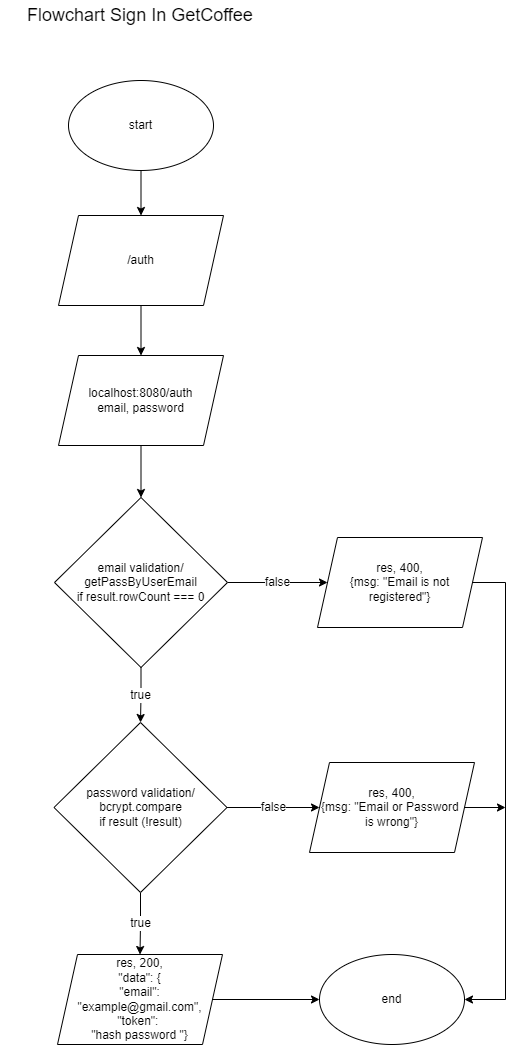

The diagram above was exported from draw.io. Its source (the exported page's mxGraphModel, read from the mxfile embedded in the PNG):
<mxGraphModel dx="868" dy="482" grid="1" gridSize="10" guides="1" tooltips="1" connect="1" arrows="1" fold="1" page="1" pageScale="1" pageWidth="850" pageHeight="1100" math="0" shadow="0">
  <root>
    <mxCell id="0" />
    <mxCell id="1" parent="0" />
    <mxCell id="1Hf8Wp0URJaVJZNzg8UI-1" value="" style="edgeStyle=orthogonalEdgeStyle;rounded=0;orthogonalLoop=1;jettySize=auto;html=1;fontSize=12;" edge="1" parent="1" source="1Hf8Wp0URJaVJZNzg8UI-2" target="1Hf8Wp0URJaVJZNzg8UI-18">
      <mxGeometry relative="1" as="geometry" />
    </mxCell>
    <mxCell id="1Hf8Wp0URJaVJZNzg8UI-2" value="start" style="ellipse;whiteSpace=wrap;html=1;fontSize=12;" vertex="1" parent="1">
      <mxGeometry x="363" y="130" width="145" height="90" as="geometry" />
    </mxCell>
    <mxCell id="1Hf8Wp0URJaVJZNzg8UI-3" value="Flowchart Sign In GetCoffee" style="text;html=1;strokeColor=none;fillColor=none;align=center;verticalAlign=middle;whiteSpace=wrap;rounded=0;fontSize=18;" vertex="1" parent="1">
      <mxGeometry x="295" y="50" width="280" height="30" as="geometry" />
    </mxCell>
    <mxCell id="1Hf8Wp0URJaVJZNzg8UI-21" value="" style="edgeStyle=orthogonalEdgeStyle;rounded=0;orthogonalLoop=1;jettySize=auto;html=1;fontSize=12;" edge="1" parent="1" source="1Hf8Wp0URJaVJZNzg8UI-5" target="1Hf8Wp0URJaVJZNzg8UI-8">
      <mxGeometry relative="1" as="geometry" />
    </mxCell>
    <mxCell id="1Hf8Wp0URJaVJZNzg8UI-5" value="localhost:8080/auth&lt;br&gt;email, password" style="shape=parallelogram;perimeter=parallelogramPerimeter;whiteSpace=wrap;html=1;fixedSize=1;fontSize=12;" vertex="1" parent="1">
      <mxGeometry x="353" y="405" width="165" height="90" as="geometry" />
    </mxCell>
    <mxCell id="1Hf8Wp0URJaVJZNzg8UI-22" value="false" style="edgeStyle=orthogonalEdgeStyle;rounded=0;orthogonalLoop=1;jettySize=auto;html=1;fontSize=12;" edge="1" parent="1" source="1Hf8Wp0URJaVJZNzg8UI-8" target="1Hf8Wp0URJaVJZNzg8UI-20">
      <mxGeometry relative="1" as="geometry" />
    </mxCell>
    <mxCell id="1Hf8Wp0URJaVJZNzg8UI-24" value="true" style="edgeStyle=orthogonalEdgeStyle;rounded=0;orthogonalLoop=1;jettySize=auto;html=1;fontSize=12;" edge="1" parent="1" source="1Hf8Wp0URJaVJZNzg8UI-8" target="1Hf8Wp0URJaVJZNzg8UI-23">
      <mxGeometry relative="1" as="geometry" />
    </mxCell>
    <mxCell id="1Hf8Wp0URJaVJZNzg8UI-8" value="email validation/&lt;br&gt;getPassByUserEmail&lt;br&gt;if result.rowCount === 0" style="rhombus;whiteSpace=wrap;html=1;fontSize=12;" vertex="1" parent="1">
      <mxGeometry x="349" y="547" width="173" height="170" as="geometry" />
    </mxCell>
    <mxCell id="1Hf8Wp0URJaVJZNzg8UI-31" value="" style="edgeStyle=orthogonalEdgeStyle;rounded=0;orthogonalLoop=1;jettySize=auto;html=1;fontSize=12;" edge="1" parent="1" source="1Hf8Wp0URJaVJZNzg8UI-12" target="1Hf8Wp0URJaVJZNzg8UI-19">
      <mxGeometry relative="1" as="geometry" />
    </mxCell>
    <mxCell id="1Hf8Wp0URJaVJZNzg8UI-12" value="res, 200,&lt;br&gt;&quot;data&quot;: {&lt;br&gt;&quot;email&quot;: &quot;example@gmail.com&quot;,&lt;br&gt;&quot;token&quot;: &lt;br&gt;&quot;hash password &quot;}" style="shape=parallelogram;perimeter=parallelogramPerimeter;whiteSpace=wrap;html=1;fixedSize=1;fontSize=12;" vertex="1" parent="1">
      <mxGeometry x="352" y="1004" width="165" height="90" as="geometry" />
    </mxCell>
    <mxCell id="1Hf8Wp0URJaVJZNzg8UI-29" style="edgeStyle=orthogonalEdgeStyle;rounded=0;orthogonalLoop=1;jettySize=auto;html=1;fontSize=12;" edge="1" parent="1" source="1Hf8Wp0URJaVJZNzg8UI-16">
      <mxGeometry relative="1" as="geometry">
        <mxPoint x="800" y="857" as="targetPoint" />
      </mxGeometry>
    </mxCell>
    <mxCell id="1Hf8Wp0URJaVJZNzg8UI-16" value="res, 400,&lt;br&gt;{msg: &quot;Email or Password &lt;br&gt;is wrong&quot;}" style="shape=parallelogram;perimeter=parallelogramPerimeter;whiteSpace=wrap;html=1;fixedSize=1;fontSize=12;" vertex="1" parent="1">
      <mxGeometry x="604" y="812" width="165" height="90" as="geometry" />
    </mxCell>
    <mxCell id="1Hf8Wp0URJaVJZNzg8UI-17" value="" style="edgeStyle=orthogonalEdgeStyle;rounded=0;orthogonalLoop=1;jettySize=auto;html=1;fontSize=12;" edge="1" parent="1" source="1Hf8Wp0URJaVJZNzg8UI-18" target="1Hf8Wp0URJaVJZNzg8UI-5">
      <mxGeometry relative="1" as="geometry" />
    </mxCell>
    <mxCell id="1Hf8Wp0URJaVJZNzg8UI-18" value="&lt;span style=&quot;&quot;&gt;/auth&lt;/span&gt;" style="shape=parallelogram;perimeter=parallelogramPerimeter;whiteSpace=wrap;html=1;fixedSize=1;fontSize=12;" vertex="1" parent="1">
      <mxGeometry x="353" y="265" width="165" height="90" as="geometry" />
    </mxCell>
    <mxCell id="1Hf8Wp0URJaVJZNzg8UI-19" value="end" style="ellipse;whiteSpace=wrap;html=1;fontSize=12;" vertex="1" parent="1">
      <mxGeometry x="614" y="1004" width="145" height="90" as="geometry" />
    </mxCell>
    <mxCell id="1Hf8Wp0URJaVJZNzg8UI-32" style="edgeStyle=orthogonalEdgeStyle;rounded=0;orthogonalLoop=1;jettySize=auto;html=1;entryX=1;entryY=0.5;entryDx=0;entryDy=0;fontSize=12;" edge="1" parent="1" source="1Hf8Wp0URJaVJZNzg8UI-20" target="1Hf8Wp0URJaVJZNzg8UI-19">
      <mxGeometry relative="1" as="geometry">
        <Array as="points">
          <mxPoint x="800" y="632" />
          <mxPoint x="800" y="1049" />
        </Array>
      </mxGeometry>
    </mxCell>
    <mxCell id="1Hf8Wp0URJaVJZNzg8UI-20" value="res, 400,&lt;br&gt;{msg: &quot;Email is not registered&quot;}" style="shape=parallelogram;perimeter=parallelogramPerimeter;whiteSpace=wrap;html=1;fixedSize=1;fontSize=12;" vertex="1" parent="1">
      <mxGeometry x="612" y="587" width="165" height="90" as="geometry" />
    </mxCell>
    <mxCell id="1Hf8Wp0URJaVJZNzg8UI-28" value="false" style="edgeStyle=orthogonalEdgeStyle;rounded=0;orthogonalLoop=1;jettySize=auto;html=1;fontSize=12;" edge="1" parent="1" source="1Hf8Wp0URJaVJZNzg8UI-23" target="1Hf8Wp0URJaVJZNzg8UI-16">
      <mxGeometry relative="1" as="geometry" />
    </mxCell>
    <mxCell id="1Hf8Wp0URJaVJZNzg8UI-30" value="true" style="edgeStyle=orthogonalEdgeStyle;rounded=0;orthogonalLoop=1;jettySize=auto;html=1;fontSize=12;" edge="1" parent="1" source="1Hf8Wp0URJaVJZNzg8UI-23" target="1Hf8Wp0URJaVJZNzg8UI-12">
      <mxGeometry relative="1" as="geometry" />
    </mxCell>
    <mxCell id="1Hf8Wp0URJaVJZNzg8UI-23" value="password validation/&lt;br&gt;bcrypt.compare&lt;br&gt;if result (!result)" style="rhombus;whiteSpace=wrap;html=1;fontSize=12;" vertex="1" parent="1">
      <mxGeometry x="348.5" y="772" width="173" height="170" as="geometry" />
    </mxCell>
  </root>
</mxGraphModel>